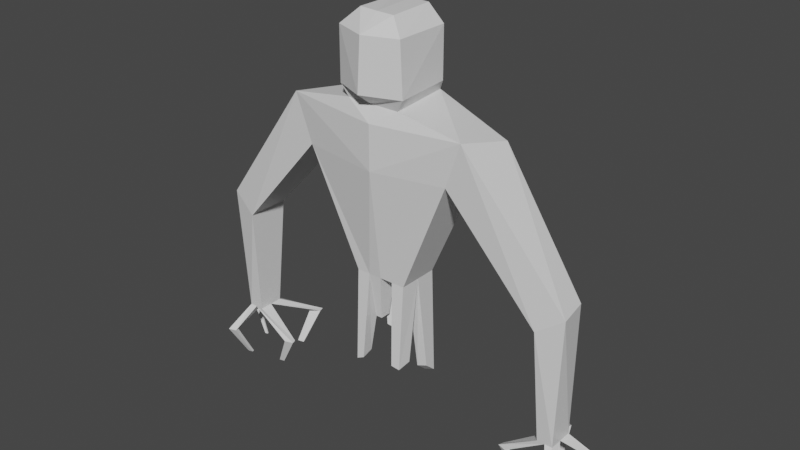 # Source: tensies.blend  (saved by Blender 2.91.10; exported with 4.5.12 LTS)
import bpy
from mathutils import Matrix  # noqa: F401  (used for matrix-valued properties, if any)

bpy.ops.wm.read_factory_settings(use_empty=True)
scene = bpy.context.scene
scene.name = 'Scene'

# ---- collections
col_collection = bpy.data.collections.new('Collection'); scene.collection.children.link(col_collection)

# ---- materials (node trees are filled in below, after node groups)
mat_material = bpy.data.materials.new('Material')
mat_material.alpha_threshold = 0.0
mat_material.use_transparent_shadow = False
mat_material.line_color = (0.0, 0.0, 0.0, 1.0)

# ---- material node trees
mat_material.use_nodes = True; mat_material.node_tree.nodes.clear()
_N = mat_material.node_tree.nodes; _L = mat_material.node_tree.links
n0 = _N.new('ShaderNodeOutputMaterial'); n0.name = 'Material Output'; n0.location = (300, 300)
n1 = _N.new('ShaderNodeBsdfPrincipled'); n1.name = 'Principled BSDF'; n1.location = (10, 300)
n1.distribution = 'GGX'
n1.subsurface_method = 'BURLEY'
n1.inputs[2].default_value = 0.4
n1.inputs[3].default_value = 1.45
n1.inputs[27].default_value = (0.0, 0.0, 0.0, 1.0)
n1.inputs[28].default_value = 1.0
_L.new(n1.outputs[0], n0.inputs[0])
n0.is_active_output = True

# ---- world
world_world = bpy.data.worlds.new('World'); scene.world = world_world
world_world.use_nodes = True; world_world.node_tree.nodes.clear()
_N = world_world.node_tree.nodes; _L = world_world.node_tree.links
n0 = _N.new('ShaderNodeOutputWorld'); n0.name = 'World Output'; n0.location = (300, 300)
n1 = _N.new('ShaderNodeBackground'); n1.name = 'Background'; n1.location = (10, 300)
n1.inputs[0].default_value = (0.05088, 0.05088, 0.05088, 1.0)
_L.new(n1.outputs[0], n0.inputs[0])
n0.is_active_output = True
world_world.color = (0.05088, 0.05088, 0.05088)
world_world.use_sun_shadow = False
world_world.sun_shadow_jitter_overblur = 0.0

# ---- meshes
me_cube = bpy.data.meshes.new('Cube')
me_cube.from_pydata([(2.004, 0.6687, 1.0), (0.7178, 0.5628, -2.062), (2.004, -0.6687, 1.0), (0.7178, -0.5628, -2.062), (2.696, 0.6761, 1.889), (2.414, -0.6962, 2.184), (0.6861, 0.8046, 2.603), (0.7385, -0.7866, 2.525), (0.9047, 0.6125, 2.908), (0.9695, -0.8943, 2.862), (0.9047, 0.6125, 4.238), (0.9021, -0.8982, 4.235), (0.4658, 0.6179, 4.646), (0.4678, -0.5966, 4.614), (4.476, 0.5823, -1.78), (4.476, -0.5823, -1.78), (5.044, 0.3788, -1.272), (5.171, -0.4512, -1.299), (4.598, 0.352, -4.83), (4.598, -0.352, -4.83), (5.018, 0.352, -4.833), (5.018, -0.352, -4.833), (4.598, 0.0, -4.83), (5.018, 0.0, -4.833), (4.808, 0.352, -4.831), (4.808, -0.352, -4.831), (4.808, 0.0, -4.831), (5.44, -0.8106, -5.546), (5.405, -0.9198, -5.546), (5.188, -0.8505, -5.546), (5.222, -0.7413, -5.546), (6.064, 0.7025, -5.546), (6.043, 0.637, -5.546), (5.933, 0.7441, -5.546), (5.912, 0.6786, -5.546), (4.441, 1.505, -5.546), (4.136, 1.602, -5.546), (4.088, 1.45, -5.546), (4.393, 1.353, -5.546), (3.53, -0.1638, -5.546), (3.492, -0.2838, -5.546), (3.732, -0.3599, -5.546), (3.77, -0.24, -5.546), (5.237, -0.3431, -6.458), (5.222, -0.4101, -6.458), (5.088, -0.3799, -6.458), (5.104, -0.3129, -6.458), (5.532, 0.5925, -6.458), (5.523, 0.5523, -6.458), (5.452, 0.6107, -6.458), (5.443, 0.5705, -6.458), (4.522, 0.9891, -6.458), (4.335, 1.031, -6.458), (4.314, 0.9377, -6.458), (4.501, 0.8953, -6.458), (4.064, -0.05444, -6.458), (4.047, -0.128, -6.458), (4.194, -0.1613, -6.458), (4.21, -0.08769, -6.458), (0.3589, -0.5628, -2.062), (0.7178, 0.0, -2.062), (0.3589, 0.5628, -2.062), (0.3589, 0.0, -2.062), (0.2957, 0.4508, -3.146), (0.2957, 0.06753, -3.146), (0.5805, -0.851, -4.229), (0.8297, -0.8562, -4.248), (0.8421, -0.4689, -4.188), (0.5929, -0.4637, -4.17), (0.7117, 0.3877, -4.813), (0.7128, 0.7026, -5.085), (0.4632, 0.6442, -5.153), (0.462, 0.3293, -4.881), (-1.97, 0.6733, 1.006), (-0.7178, 0.5628, -2.062), (-2.068, -0.6565, 0.9596), (-0.7178, -0.5628, -2.062), (-2.417, 0.6938, 1.885), (-2.507, -0.686, 2.228), (-0.6987, 0.8034, 2.545), (-0.6987, -0.8034, 2.545), (-0.9323, 0.6587, 2.871), (-0.8821, -0.8629, 2.858), (-0.9323, 0.6587, 4.255), (-0.8821, -0.8629, 4.241), (-0.4777, 0.6179, 4.646), (-0.4777, -0.5995, 4.646), (-4.476, 0.5823, -1.78), (-4.476, -0.5823, -1.78), (-5.044, 0.3788, -1.272), (-5.171, -0.4512, -1.299), (-4.598, 0.352, -4.83), (-4.598, -0.352, -4.83), (-5.018, 0.352, -4.833), (-5.018, -0.352, -4.833), (-4.598, 0.0, -4.83), (-5.018, 0.0, -4.833), (-4.808, 0.352, -4.831), (-4.808, -0.352, -4.831), (-4.808, 0.0, -4.831), (-5.44, -0.8106, -5.546), (-5.405, -0.9198, -5.546), (-5.188, -0.8505, -5.546), (-5.222, -0.7413, -5.546), (-6.064, 0.7025, -5.546), (-6.043, 0.637, -5.546), (-5.933, 0.7441, -5.546), (-5.912, 0.6786, -5.546), (-4.441, 1.505, -5.546), (-4.136, 1.602, -5.546), (-4.088, 1.45, -5.546), (-4.393, 1.353, -5.546), (-3.53, -0.1638, -5.546), (-3.492, -0.2838, -5.546), (-3.732, -0.3599, -5.546), (-3.77, -0.24, -5.546), (0.0, 0.5628, -2.062), (0.07807, -1.011, 0.9596), (0.0, -0.5628, -2.062), (-0.04594, 0.8765, 0.3737), (0.07807, -1.011, 2.14), (-0.1483, 0.8876, 1.345), (-0.05497, -0.7866, 2.525), (-0.1067, 0.8046, 2.603), (-0.03204, -1.243, 2.862), (-0.005937, 0.9639, 2.871), (0.02019, -1.205, 4.235), (-0.005937, 0.9639, 4.255), (0.01448, -0.6174, 4.632), (-0.005937, 0.5962, 4.665), (-5.237, -0.3431, -6.458), (-5.222, -0.4101, -6.458), (-5.088, -0.3799, -6.458), (-5.104, -0.3129, -6.458), (-5.532, 0.5925, -6.458), (-5.523, 0.5523, -6.458), (-5.452, 0.6107, -6.458), (-5.443, 0.5705, -6.458), (-4.522, 0.9891, -6.458), (-4.335, 1.031, -6.458), (-4.314, 0.9377, -6.458), (-4.501, 0.8953, -6.458), (-4.064, -0.05444, -6.458), (-4.047, -0.128, -6.458), (-4.194, -0.1613, -6.458), (-4.21, -0.08769, -6.458), (-0.3589, -0.5628, -2.062), (-0.7178, 0.0, -2.062), (-0.3589, 0.5628, -2.062), (0.0, 0.0, -2.062), (-0.3589, 0.0, -2.062), (-0.2155, 0.3459, -3.706), (-0.01439, 0.2977, -3.797), (-0.01439, 0.02448, -3.797), (-0.2155, -0.05534, -3.706), (-0.4398, -0.7387, -4.467), (-0.6422, -0.7481, -4.567), (-0.6829, -0.3998, -4.517), (-0.4804, -0.3904, -4.417), (-0.6674, 0.4434, -3.287), (-0.6687, 0.8103, -3.447), (-0.4584, 0.7527, -3.58), (-0.457, 0.3859, -3.42), (-0.06433, -0.1624, -3.278), (-0.06433, -0.456, -3.278), (-0.2516, -0.456, -3.278), (-0.2516, -0.1624, -3.278)], [], [(62, 60, 67, 68), (1, 0, 2, 3, 60), (116, 119, 0, 1, 61), (117, 2, 5, 120), (0, 4, 16, 14), (120, 5, 7, 122), (5, 4, 6, 7), (7, 6, 8, 9), (122, 7, 9, 124), (126, 11, 13, 128), (124, 9, 11, 126), (9, 8, 10, 11), (11, 10, 12, 13), (14, 16, 20, 24, 18), (4, 5, 17, 16), (2, 0, 14, 15), (5, 2, 15, 17), (20, 23, 32, 31), (15, 14, 18, 22, 19), (17, 15, 19, 25, 21), (16, 17, 21, 23, 20), (21, 25, 29, 28), (26, 25, 41, 42), (22, 18, 36, 37), (36, 35, 51, 52), (25, 26, 30, 29), (23, 21, 28, 27), (26, 23, 27, 30), (28, 29, 45, 44), (23, 26, 34, 32), (24, 20, 31, 33), (26, 24, 33, 34), (31, 32, 48, 47), (24, 26, 38, 35), (18, 24, 35, 36), (26, 22, 37, 38), (27, 28, 44, 43), (22, 26, 42, 39), (19, 22, 39, 40), (25, 19, 40, 41), (10, 127, 129, 12), (12, 129, 128, 13), (8, 125, 127, 10), (4, 121, 123, 6), (6, 123, 125, 8), (3, 2, 117, 118, 59), (0, 119, 121, 4), (45, 46, 43, 44), (50, 49, 47, 48), (53, 52, 51, 54), (56, 55, 58, 57), (33, 31, 47, 49), (40, 39, 55, 56), (30, 27, 43, 46), (37, 36, 52, 53), (32, 34, 50, 48), (41, 40, 56, 57), (29, 30, 46, 45), (38, 37, 53, 54), (34, 33, 49, 50), (39, 42, 58, 55), (35, 38, 54, 51), (42, 41, 57, 58), (149, 62, 59, 118), (61, 62, 64, 63), (60, 62, 72, 69), (152, 63, 64, 153), (62, 149, 153, 64), (116, 61, 63, 152), (68, 67, 66, 65), (60, 3, 66, 67), (59, 62, 68, 65), (3, 59, 65, 66), (71, 70, 69, 72), (62, 61, 71, 72), (1, 60, 69, 70), (61, 1, 70, 71), (150, 158, 157, 147), (74, 147, 76, 75, 73), (116, 148, 74, 73, 119), (117, 120, 78, 75), (73, 87, 89, 77), (120, 122, 80, 78), (78, 80, 79, 77), (80, 82, 81, 79), (122, 124, 82, 80), (126, 128, 86, 84), (124, 126, 84, 82), (82, 84, 83, 81), (84, 86, 85, 83), (87, 91, 97, 93, 89), (77, 89, 90, 78), (75, 88, 87, 73), (78, 90, 88, 75), (93, 104, 105, 96), (88, 92, 95, 91, 87), (90, 94, 98, 92, 88), (89, 93, 96, 94, 90), (94, 101, 102, 98), (99, 115, 114, 98), (95, 110, 109, 91), (109, 139, 138, 108), (98, 102, 103, 99), (96, 100, 101, 94), (99, 103, 100, 96), (101, 131, 132, 102), (96, 105, 107, 99), (97, 106, 104, 93), (99, 107, 106, 97), (104, 134, 135, 105), (97, 108, 111, 99), (91, 109, 108, 97), (99, 111, 110, 95), (100, 130, 131, 101), (95, 112, 115, 99), (92, 113, 112, 95), (98, 114, 113, 92), (83, 85, 129, 127), (85, 86, 128, 129), (81, 83, 127, 125), (77, 79, 123, 121), (79, 81, 125, 123), (76, 146, 118, 117, 75), (73, 77, 121, 119), (132, 131, 130, 133), (137, 135, 134, 136), (140, 141, 138, 139), (143, 144, 145, 142), (106, 136, 134, 104), (113, 143, 142, 112), (103, 133, 130, 100), (110, 140, 139, 109), (105, 135, 137, 107), (114, 144, 143, 113), (102, 132, 133, 103), (111, 141, 140, 110), (107, 137, 136, 106), (112, 142, 145, 115), (108, 138, 141, 111), (115, 145, 144, 114), (149, 118, 164, 163), (148, 151, 154, 150), (147, 159, 162, 150), (152, 153, 154, 151), (150, 154, 153, 149), (116, 152, 151, 148), (158, 155, 156, 157), (147, 157, 156, 76), (146, 155, 158, 150), (76, 156, 155, 146), (161, 162, 159, 160), (150, 162, 161, 148), (74, 160, 159, 147), (148, 161, 160, 74), (163, 164, 165, 166), (118, 146, 165, 164), (150, 149, 163, 166), (146, 150, 166, 165)])
_uv = me_cube.uv_layers.new(name='UVMap')
_uv.uv.foreach_set('vector', [0.7937, 0.8653, 0.8092, 0.8644, 0.8092, 0.771, 0.7985, 0.7724, 0.6734, 0.6591, 0.6785, 0.5157, 0.6203, 0.5155, 0.6244, 0.659, 0.6489, 0.659, 0.304, 0.2755, 0.1977, 0.2733, 0.1707, 0.3627, 0.304, 0.3067, 0.304, 0.2911, 0.7566, 0.1728, 0.8405, 0.1699, 0.8583, 0.1186, 0.7565, 0.1216, 0.1707, 0.3627, 0.132, 0.3928, 0.27, 0.4951, 0.2918, 0.4702, 0.7565, 0.1216, 0.8583, 0.1186, 0.7853, 0.1042, 0.7508, 0.1042, 0.7707, 0.7046, 0.7117, 0.6846, 0.7014, 0.7716, 0.7707, 0.7705, 0.4889, 0.6314, 0.4889, 0.5621, 0.4725, 0.57, 0.4711, 0.6356, 0.7508, 0.1042, 0.7853, 0.1042, 0.7953, 0.08987, 0.7517, 0.09103, 0.368, 0.8011, 0.3978, 0.7886, 0.3727, 0.7755, 0.3569, 0.776, 0.7517, 0.09103, 0.7953, 0.08987, 0.7924, 0.03035, 0.7539, 0.03138, 0.4711, 0.6356, 0.4725, 0.57, 0.4223, 0.5684, 0.4207, 0.6341, 0.3978, 0.7886, 0.3978, 0.7229, 0.3717, 0.7227, 0.3727, 0.7755, 0.2918, 0.4702, 0.27, 0.4951, 0.4249, 0.4938, 0.4248, 0.4847, 0.4247, 0.4756, 0.7117, 0.6846, 0.7707, 0.7046, 0.7663, 0.5155, 0.73, 0.519, 0.1997, 0.7233, 0.2579, 0.7233, 0.2544, 0.5621, 0.2038, 0.5621, 0.8583, 0.1186, 0.8405, 0.1699, 0.9481, 0.2902, 0.9784, 0.2689, 0.8884, 0.5713, 0.9021, 0.5782, 0.9021, 0.5174, 0.8999, 0.5155, 0.1768, 0.5621, 0.1264, 0.5673, 0.1427, 0.6684, 0.1579, 0.6668, 0.1731, 0.6652, 0.9784, 0.2689, 0.9481, 0.2902, 0.9535, 0.4217, 0.9626, 0.4218, 0.9718, 0.4219, 0.3978, 0.5638, 0.3616, 0.5621, 0.3652, 0.6988, 0.3805, 0.6988, 0.3958, 0.6988, 0.9718, 0.4219, 0.9626, 0.4218, 0.9791, 0.4545, 0.9885, 0.4547, 0.8857, 0.928, 0.9011, 0.928, 0.9011, 0.8777, 0.8959, 0.8786, 0.1579, 0.6668, 0.1427, 0.6684, 0.09234, 0.7108, 0.09916, 0.7114, 0.6109, 0.9427, 0.6242, 0.9413, 0.6242, 0.9007, 0.616, 0.9015, 0.7014, 0.9318, 0.7127, 0.9422, 0.7127, 0.8952, 0.7084, 0.8928, 0.8043, 0.8883, 0.7937, 0.8992, 0.8002, 0.9394, 0.8043, 0.9368, 0.8628, 0.789, 0.8538, 0.7908, 0.841, 0.8259, 0.8504, 0.8241, 0.9885, 0.4547, 0.9791, 0.4545, 0.9749, 0.4925, 0.9807, 0.4926, 0.8857, 0.8484, 0.8878, 0.8548, 0.8999, 0.7925, 0.8969, 0.789, 0.4248, 0.4847, 0.4249, 0.4938, 0.4553, 0.5391, 0.4553, 0.5334, 0.8878, 0.8548, 0.9025, 0.8504, 0.9025, 0.791, 0.8999, 0.7925, 0.1209, 0.924, 0.1181, 0.9247, 0.1192, 0.9706, 0.1209, 0.9702, 0.925, 0.5765, 0.933, 0.5896, 0.933, 0.5206, 0.9287, 0.5155, 0.9346, 0.8777, 0.9275, 0.878, 0.924, 0.9298, 0.9346, 0.9335, 0.9287, 0.8527, 0.9354, 0.8531, 0.9354, 0.789, 0.9254, 0.7927, 0.9586, 0.6885, 0.9631, 0.6902, 0.9631, 0.6459, 0.9604, 0.6448, 0.2324, 0.8208, 0.241, 0.8239, 0.2096, 0.7789, 0.1997, 0.7754, 0.1731, 0.6652, 0.1579, 0.6668, 0.1714, 0.7186, 0.1768, 0.7191, 0.9626, 0.4218, 0.9535, 0.4217, 0.9054, 0.4526, 0.9158, 0.4528, 0.03003, 0.315, 0.02875, 0.2751, 0.01148, 0.2754, 0.01225, 0.2959, 0.3717, 0.7227, 0.3553, 0.7232, 0.3569, 0.776, 0.3727, 0.7755, 0.08784, 0.3149, 0.08891, 0.2751, 0.02875, 0.2751, 0.03003, 0.315, 0.132, 0.3928, 0.1554, 0.2689, 0.1008, 0.2708, 0.1008, 0.3053, 0.1008, 0.3053, 0.1008, 0.2708, 0.08891, 0.2751, 0.08784, 0.3149, 0.7846, 0.3024, 0.8405, 0.1699, 0.7566, 0.1728, 0.7533, 0.3024, 0.769, 0.3024, 0.1707, 0.3627, 0.1977, 0.2733, 0.1554, 0.2689, 0.132, 0.3928, 0.31, 0.7182, 0.307, 0.7177, 0.307, 0.7222, 0.31, 0.7226, 0.8698, 0.6124, 0.8681, 0.6121, 0.8681, 0.6148, 0.8698, 0.6151, 0.9569, 0.5216, 0.9607, 0.5233, 0.9623, 0.5172, 0.9586, 0.5155, 0.3145, 0.8898, 0.3114, 0.8906, 0.3135, 0.8951, 0.3166, 0.8942, 0.4553, 0.5334, 0.4553, 0.5391, 0.4952, 0.516, 0.4951, 0.5125, 0.3166, 0.8445, 0.3116, 0.8463, 0.3114, 0.8906, 0.3145, 0.8898, 0.8504, 0.8241, 0.841, 0.8259, 0.8571, 0.8625, 0.8628, 0.8614, 0.956, 0.5623, 0.9623, 0.5646, 0.9607, 0.5233, 0.9569, 0.5216, 0.2047, 0.9154, 0.1997, 0.9181, 0.2017, 0.9629, 0.2047, 0.9612, 0.9158, 0.4528, 0.9054, 0.4526, 0.9296, 0.4916, 0.936, 0.4918, 0.3919, 0.9253, 0.3873, 0.9271, 0.3892, 0.9669, 0.3919, 0.9657, 0.6679, 0.9016, 0.6547, 0.8998, 0.6598, 0.942, 0.6679, 0.943, 0.05001, 0.9859, 0.0528, 0.9868, 0.0528, 0.9422, 0.05108, 0.9418, 0.1997, 0.7754, 0.2096, 0.7789, 0.241, 0.7484, 0.235, 0.7462, 0.933, 0.7252, 0.9268, 0.728, 0.9294, 0.7623, 0.933, 0.7604, 0.9586, 0.7537, 0.9634, 0.7561, 0.9634, 0.7144, 0.9604, 0.7132, 0.422, 0.757, 0.4207, 0.7683, 0.445, 0.7717, 0.4463, 0.7604, 0.8655, 0.5155, 0.841, 0.5155, 0.8437, 0.5579, 0.8604, 0.5579, 0.841, 0.7655, 0.8566, 0.7661, 0.8566, 0.6448, 0.8456, 0.6475, 0.8537, 0.5892, 0.8604, 0.5579, 0.8437, 0.5579, 0.8418, 0.5892, 0.7014, 0.8698, 0.7171, 0.8698, 0.7176, 0.7946, 0.7042, 0.823, 0.304, 0.2755, 0.304, 0.2911, 0.3514, 0.2884, 0.3799, 0.275, 0.4298, 0.8406, 0.4291, 0.849, 0.4455, 0.8526, 0.4463, 0.8442, 0.6489, 0.659, 0.6244, 0.659, 0.6109, 0.7391, 0.6278, 0.7366, 0.445, 0.7717, 0.4207, 0.7683, 0.4298, 0.8406, 0.4463, 0.8442, 0.7846, 0.3024, 0.769, 0.3024, 0.7786, 0.3974, 0.7894, 0.3982, 0.676, 0.7814, 0.6785, 0.7734, 0.6649, 0.7631, 0.6624, 0.7711, 0.7937, 0.6218, 0.818, 0.62, 0.818, 0.5155, 0.8047, 0.526, 0.6734, 0.6591, 0.6489, 0.659, 0.6649, 0.7631, 0.6785, 0.7734, 0.304, 0.2911, 0.304, 0.3067, 0.4353, 0.3063, 0.4384, 0.2955, 0.1568, 0.7423, 0.1635, 0.8452, 0.1724, 0.8494, 0.1724, 0.742, 0.3386, 0.5634, 0.3142, 0.5627, 0.2897, 0.5621, 0.2809, 0.6948, 0.3386, 0.6946, 0.304, 0.2755, 0.304, 0.2599, 0.304, 0.2442, 0.1705, 0.1898, 0.1977, 0.2733, 0.7566, 0.1728, 0.7565, 0.1216, 0.6442, 0.1167, 0.6633, 0.1716, 0.1705, 0.1898, 0.2918, 0.08074, 0.27, 0.05616, 0.1322, 0.1703, 0.7565, 0.1216, 0.7508, 0.1042, 0.7228, 0.1033, 0.6442, 0.1167, 0.5208, 0.8778, 0.5181, 0.9365, 0.5879, 0.937, 0.5815, 0.8687, 0.6719, 0.807, 0.6567, 0.8043, 0.6547, 0.8705, 0.6719, 0.8769, 0.7508, 0.1042, 0.7517, 0.09103, 0.7148, 0.08995, 0.7228, 0.1033, 0.7539, 0.03138, 0.7538, 0.01217, 0.7324, 0.01148, 0.7148, 0.02993, 0.7517, 0.09103, 0.7539, 0.03138, 0.7148, 0.02993, 0.7148, 0.08995, 0.4866, 0.7306, 0.4866, 0.6827, 0.4207, 0.6862, 0.4207, 0.7341, 0.4866, 0.6827, 0.4741, 0.6585, 0.4212, 0.6606, 0.4207, 0.6862, 0.2918, 0.08074, 0.4247, 0.07552, 0.4248, 0.06639, 0.4249, 0.05726, 0.27, 0.05616, 0.5815, 0.8687, 0.5686, 0.6901, 0.5324, 0.6856, 0.5208, 0.8778, 0.06938, 0.8363, 0.06938, 0.6807, 0.01872, 0.6796, 0.01148, 0.8388, 0.6442, 0.1167, 0.5284, 0.2689, 0.5586, 0.2902, 0.6633, 0.1716, 0.5732, 0.5677, 0.5879, 0.5155, 0.5851, 0.5161, 0.5579, 0.5676, 0.06938, 0.6807, 0.06272, 0.5628, 0.04741, 0.5624, 0.0321, 0.5621, 0.01872, 0.6796, 0.5284, 0.2689, 0.5351, 0.4219, 0.5443, 0.4218, 0.5534, 0.4217, 0.5586, 0.2902, 0.5686, 0.6901, 0.5732, 0.5677, 0.5579, 0.5676, 0.5427, 0.5675, 0.5324, 0.6856, 0.5351, 0.4219, 0.5181, 0.4547, 0.5276, 0.4545, 0.5443, 0.4218, 0.1568, 0.8724, 0.1668, 0.9267, 0.1721, 0.9279, 0.1721, 0.8725, 0.395, 0.9023, 0.395, 0.829, 0.3903, 0.824, 0.3873, 0.8891, 0.3399, 0.9102, 0.345, 0.9513, 0.3531, 0.952, 0.3531, 0.9114, 0.841, 0.8957, 0.8484, 0.9364, 0.8524, 0.9338, 0.8524, 0.8855, 0.5579, 0.5676, 0.5232, 0.5316, 0.5185, 0.5325, 0.5427, 0.5675, 0.6318, 0.8777, 0.6202, 0.8429, 0.6109, 0.8412, 0.6228, 0.876, 0.5181, 0.4547, 0.5262, 0.4926, 0.5321, 0.4925, 0.5276, 0.4545, 0.2946, 0.7497, 0.264, 0.7929, 0.2692, 0.7907, 0.303, 0.7462, 0.4248, 0.06639, 0.4553, 0.01714, 0.4553, 0.01148, 0.4249, 0.05726, 0.4825, 0.9268, 0.4825, 0.8678, 0.4802, 0.866, 0.4693, 0.919, 0.09514, 0.9712, 0.0942, 0.9269, 0.09247, 0.9265, 0.09234, 0.9703, 0.7556, 0.8077, 0.7582, 0.8679, 0.7629, 0.8629, 0.7634, 0.7946, 0.9357, 0.7023, 0.9357, 0.6448, 0.9268, 0.6477, 0.9301, 0.7014, 0.7634, 0.7946, 0.7629, 0.8629, 0.7692, 0.8713, 0.7692, 0.7978, 0.9584, 0.7907, 0.959, 0.8302, 0.9617, 0.8291, 0.963, 0.789, 0.1252, 0.7451, 0.09234, 0.7906, 0.1021, 0.7871, 0.1338, 0.742, 0.0653, 0.9188, 0.0653, 0.8618, 0.05999, 0.8628, 0.05001, 0.9181, 0.5443, 0.4218, 0.5911, 0.4528, 0.6015, 0.4526, 0.5534, 0.4217, 0.02922, 0.235, 0.01225, 0.2548, 0.01148, 0.2754, 0.02875, 0.2751, 0.3399, 0.7218, 0.3399, 0.7747, 0.3569, 0.776, 0.3553, 0.7232, 0.08938, 0.235, 0.02922, 0.235, 0.02875, 0.2751, 0.08891, 0.2751, 0.1322, 0.1703, 0.1034, 0.245, 0.1008, 0.2708, 0.1554, 0.2689, 0.1034, 0.245, 0.08938, 0.235, 0.08891, 0.2751, 0.1008, 0.2708, 0.7221, 0.3024, 0.7377, 0.3024, 0.7533, 0.3024, 0.7566, 0.1728, 0.6633, 0.1716, 0.1705, 0.1898, 0.1322, 0.1703, 0.1554, 0.2689, 0.1977, 0.2733, 0.963, 0.8333, 0.9617, 0.8291, 0.959, 0.8302, 0.9602, 0.8345, 0.09341, 0.924, 0.09247, 0.9265, 0.0942, 0.9269, 0.09514, 0.9244, 0.841, 0.6126, 0.841, 0.6188, 0.8451, 0.6183, 0.8451, 0.6121, 0.2809, 0.7181, 0.2809, 0.7229, 0.2841, 0.7226, 0.2841, 0.7177, 0.4553, 0.01714, 0.4951, 0.03813, 0.4952, 0.03465, 0.4553, 0.01148, 0.9626, 0.9255, 0.9626, 0.8785, 0.9595, 0.8777, 0.9576, 0.9239, 0.6202, 0.8429, 0.6318, 0.8054, 0.6261, 0.8043, 0.6109, 0.8412, 0.264, 0.9175, 0.2665, 0.9627, 0.2702, 0.9608, 0.2702, 0.9148, 0.264, 0.7929, 0.2998, 0.8215, 0.303, 0.8202, 0.2692, 0.7907, 0.5911, 0.4528, 0.571, 0.4918, 0.5774, 0.4916, 0.6015, 0.4526, 0.9621, 0.9854, 0.9621, 0.9498, 0.9594, 0.9484, 0.9576, 0.9835, 0.7688, 0.9357, 0.7688, 0.8943, 0.7607, 0.8954, 0.7556, 0.9376, 0.01148, 0.9436, 0.01253, 0.9847, 0.01424, 0.9841, 0.01424, 0.9425, 0.09234, 0.7906, 0.1278, 0.8196, 0.1338, 0.8175, 0.1021, 0.7871, 0.3166, 0.9596, 0.3166, 0.9197, 0.3129, 0.9181, 0.3104, 0.9572, 0.2277, 0.9174, 0.2295, 0.9611, 0.2325, 0.96, 0.2325, 0.9154, 0.264, 0.8918, 0.2885, 0.8918, 0.2841, 0.8445, 0.2713, 0.8445, 0.3399, 0.824, 0.3469, 0.8778, 0.3644, 0.8783, 0.3644, 0.8247, 0.01148, 0.8629, 0.01751, 0.9143, 0.02705, 0.9196, 0.02705, 0.8618, 0.3489, 0.887, 0.3607, 0.8873, 0.3644, 0.8783, 0.3469, 0.8778, 0.7327, 0.8698, 0.7264, 0.7983, 0.7176, 0.7946, 0.7171, 0.8698, 0.304, 0.2755, 0.3799, 0.275, 0.3759, 0.2662, 0.304, 0.2599, 0.803, 0.6552, 0.818, 0.6529, 0.8177, 0.6448, 0.8026, 0.6471, 0.4693, 0.757, 0.4787, 0.8416, 0.4937, 0.843, 0.4937, 0.7583, 0.818, 0.7459, 0.818, 0.6529, 0.803, 0.6552, 0.7937, 0.748, 0.7221, 0.3024, 0.7254, 0.4117, 0.7342, 0.4073, 0.7377, 0.3024, 0.8905, 0.7483, 0.8905, 0.7316, 0.8796, 0.731, 0.8796, 0.7478, 0.8796, 0.6448, 0.8889, 0.6999, 0.9038, 0.7081, 0.9038, 0.648, 0.09234, 0.8538, 0.1023, 0.901, 0.1141, 0.8887, 0.1141, 0.8426, 0.304, 0.2599, 0.3698, 0.2554, 0.3639, 0.2462, 0.304, 0.2442, 0.2178, 0.8468, 0.205, 0.8468, 0.2051, 0.8527, 0.2179, 0.8527, 0.7533, 0.3024, 0.7377, 0.3024, 0.7424, 0.3548, 0.7506, 0.3548, 0.4207, 0.9287, 0.4363, 0.9287, 0.4336, 0.8756, 0.4255, 0.8756, 0.1997, 0.8924, 0.2242, 0.8924, 0.2179, 0.8527, 0.2051, 0.8527])
me_cube.materials.append(mat_material)
me_cube.use_remesh_preserve_volume = False
me_cube.use_remesh_preserve_attributes = False
me_cube.use_mirror_vertex_groups = False
me_cube.update()
arm_armature = bpy.data.armatures.new('Armature')  # bones are not reproduced

# ---- objects
ob_cube = bpy.data.objects.new('Cube', me_cube)
ob_armature = bpy.data.objects.new('Armature', arm_armature)

# ---- transforms, parenting, visibility, modifiers, constraints
ob_cube.parent = ob_armature
ob_cube.matrix_parent_inverse = Matrix(((1.0, -0.0, 0.0, -0.0), (-0.0, 1.0, -0.0, 0.0), (0.0, -0.0, 1.0, 2.05), (-0.0, 0.0, -0.0, 1.0)))
ob_cube.location = (0.0, 0.0, 0.0)
ob_cube.lock_rotations_4d = False
ob_cube.empty_display_type = 'ARROWS'
ob_cube.lineart.crease_threshold = 0.0
_vg = ob_cube.vertex_groups.new(name='torso')
_vg.add([0, 1, 2, 3, 4, 5, 6, 7, 59, 60, 61, 62, 63, 64, 65, 66, 67, 68, 69, 70, 71, 72, 73, 74, 75, 76, 77, 78, 79, 80, 116, 117, 118, 119, 120, 121, 122, 123, 146, 147, 148, 149, 150, 151, 152, 153, 154, 155, 156, 157, 158, 159, 160, 161, 162, 163, 164, 165, 166], 1.0, 'REPLACE')
_vg = ob_cube.vertex_groups.new(name='head')
_vg.add([8, 9, 10, 11, 12, 13, 81, 82, 83, 84, 85, 86, 124, 125, 126, 127, 128, 129], 1.0, 'REPLACE')
_vg = ob_cube.vertex_groups.new(name='Bone.002')
_vg = ob_cube.vertex_groups.new(name='leftarm')
_vg.add([14, 15, 16, 17], 1.0, 'REPLACE')
_vg = ob_cube.vertex_groups.new(name='lefthand')
_vg.add([18, 19, 20, 21, 22, 23, 24, 25, 26, 27, 28, 29, 30, 31, 32, 33, 34, 35, 36, 37, 38, 39, 40, 41, 42, 43, 44, 45, 46, 47, 48, 49, 50, 51, 52, 53, 54, 55, 56, 57, 58], 1.0, 'REPLACE')
_vg = ob_cube.vertex_groups.new(name='Bone.003')
_vg = ob_cube.vertex_groups.new(name='rightarm')
_vg.add([87, 88, 89, 90], 1.0, 'REPLACE')
_vg = ob_cube.vertex_groups.new(name='righthand')
_vg.add([91, 92, 93, 94, 95, 96, 97, 98, 99, 100, 101, 102, 103, 104, 105, 106, 107, 108, 109, 110, 111, 112, 113, 114, 115, 130, 131, 132, 133, 134, 135, 136, 137, 138, 139, 140, 141, 142, 143, 144, 145], 1.0, 'REPLACE')
_m = ob_cube.modifiers.new('Armature', 'ARMATURE')
_m.object = ob_armature
ob_armature.location = (0.0, 0.0, -2.05)
ob_armature.lineart.crease_threshold = 0.0

# ---- collection membership
col_collection.objects.link(ob_cube)
col_collection.objects.link(ob_armature)

# ---- scene / render settings (as saved in the file)
scene.frame_start = 1; scene.frame_end = 250; scene.frame_set(1)
scene.render.engine = 'BLENDER_EEVEE_NEXT'
scene.cycles.use_denoising = False
scene.cycles.samples = 128
scene.cycles.sampling_pattern = 'TABULATED_SOBOL'
scene.cycles.use_adaptive_sampling = False
scene.cycles.use_light_tree = False
scene.view_settings.view_transform = 'Filmic'
bpy.context.view_layer.update()

# ---- added for rendering (the .blend has no active camera and no usable light): camera, sun
cam_auto = bpy.data.cameras.new('AutoCamera')
cam_auto.lens = 50.0
cam_auto.sensor_width = 36.0
cam_auto.clip_end = 1000.0
ob_auto_camera = bpy.data.objects.new('AutoCamera', cam_auto)
scene.collection.objects.link(ob_auto_camera)
ob_auto_camera.location = (15.4511, -18.3617, 11.4644)
ob_auto_camera.rotation_euler = (1.09748, -7.21219e-08, 0.694738)
scene.camera = ob_auto_camera
light_auto_sun = bpy.data.lights.new('AutoSun', 'SUN')
light_auto_sun.energy = 3.0
light_auto_sun.angle = 0.0523599
ob_auto_sun = bpy.data.objects.new('AutoSun', light_auto_sun)
scene.collection.objects.link(ob_auto_sun)
ob_auto_sun.rotation_euler = (0.872665, 0.174533, 0.523599)
bpy.context.view_layer.update()
